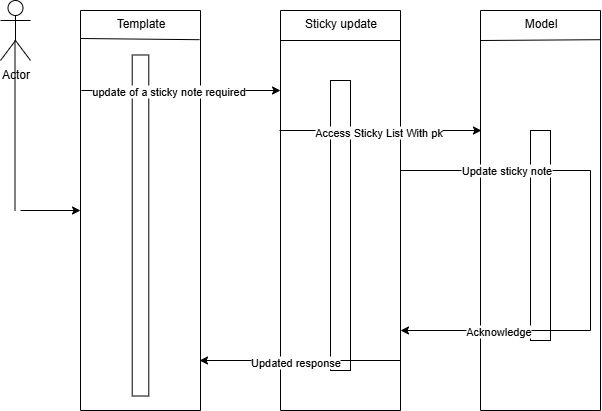

The diagram above was exported from draw.io. Its source (the exported page's mxGraphModel, read from the mxfile embedded in the PNG):
<mxGraphModel dx="864" dy="474" grid="1" gridSize="10" guides="1" tooltips="1" connect="1" arrows="1" fold="1" page="1" pageScale="1" pageWidth="850" pageHeight="1100" math="0" shadow="0">
  <root>
    <mxCell id="0" />
    <mxCell id="1" parent="0" />
    <mxCell id="Wb6ZRVX625I_MnxU9mwu-4" value="" style="swimlane;startSize=0;" vertex="1" parent="1">
      <mxGeometry x="320" y="40" width="120" height="400" as="geometry" />
    </mxCell>
    <mxCell id="Wb6ZRVX625I_MnxU9mwu-5" value="" style="endArrow=none;html=1;rounded=0;" edge="1" parent="Wb6ZRVX625I_MnxU9mwu-4">
      <mxGeometry width="50" height="50" relative="1" as="geometry">
        <mxPoint y="30" as="sourcePoint" />
        <mxPoint x="120" y="30" as="targetPoint" />
      </mxGeometry>
    </mxCell>
    <mxCell id="Wb6ZRVX625I_MnxU9mwu-6" value="" style="rounded=0;whiteSpace=wrap;html=1;direction=south;" vertex="1" parent="Wb6ZRVX625I_MnxU9mwu-4">
      <mxGeometry x="50" y="70" width="20" height="290" as="geometry" />
    </mxCell>
    <mxCell id="Wb6ZRVX625I_MnxU9mwu-26" value="" style="endArrow=classic;html=1;rounded=0;entryX=0.992;entryY=0.875;entryDx=0;entryDy=0;entryPerimeter=0;" edge="1" parent="Wb6ZRVX625I_MnxU9mwu-4" target="Wb6ZRVX625I_MnxU9mwu-12">
      <mxGeometry width="50" height="50" relative="1" as="geometry">
        <mxPoint x="120" y="350" as="sourcePoint" />
        <mxPoint x="-70" y="350" as="targetPoint" />
      </mxGeometry>
    </mxCell>
    <mxCell id="Wb6ZRVX625I_MnxU9mwu-32" value="Updated response" style="edgeLabel;html=1;align=center;verticalAlign=middle;resizable=0;points=[];" vertex="1" connectable="0" parent="Wb6ZRVX625I_MnxU9mwu-26">
      <mxGeometry x="0.0549" y="1" relative="1" as="geometry">
        <mxPoint as="offset" />
      </mxGeometry>
    </mxCell>
    <mxCell id="Wb6ZRVX625I_MnxU9mwu-7" value="" style="swimlane;startSize=0;" vertex="1" parent="1">
      <mxGeometry x="520" y="40" width="120" height="400" as="geometry" />
    </mxCell>
    <mxCell id="Wb6ZRVX625I_MnxU9mwu-8" value="" style="endArrow=none;html=1;rounded=0;entryX=1;entryY=0.073;entryDx=0;entryDy=0;entryPerimeter=0;" edge="1" parent="Wb6ZRVX625I_MnxU9mwu-7" target="Wb6ZRVX625I_MnxU9mwu-7">
      <mxGeometry width="50" height="50" relative="1" as="geometry">
        <mxPoint y="30" as="sourcePoint" />
        <mxPoint x="50" y="-20" as="targetPoint" />
      </mxGeometry>
    </mxCell>
    <mxCell id="Wb6ZRVX625I_MnxU9mwu-9" value="" style="rounded=0;whiteSpace=wrap;html=1;direction=south;" vertex="1" parent="Wb6ZRVX625I_MnxU9mwu-7">
      <mxGeometry x="50" y="120" width="20" height="210" as="geometry" />
    </mxCell>
    <mxCell id="Wb6ZRVX625I_MnxU9mwu-23" value="" style="endArrow=none;html=1;rounded=0;" edge="1" parent="Wb6ZRVX625I_MnxU9mwu-7">
      <mxGeometry width="50" height="50" relative="1" as="geometry">
        <mxPoint x="-80" y="160" as="sourcePoint" />
        <mxPoint x="110" y="160" as="targetPoint" />
      </mxGeometry>
    </mxCell>
    <mxCell id="Wb6ZRVX625I_MnxU9mwu-30" value="Update sticky note" style="edgeLabel;html=1;align=center;verticalAlign=middle;resizable=0;points=[];" vertex="1" connectable="0" parent="Wb6ZRVX625I_MnxU9mwu-23">
      <mxGeometry x="0.1053" y="1" relative="1" as="geometry">
        <mxPoint as="offset" />
      </mxGeometry>
    </mxCell>
    <mxCell id="Wb6ZRVX625I_MnxU9mwu-24" value="" style="endArrow=classic;html=1;rounded=0;" edge="1" parent="Wb6ZRVX625I_MnxU9mwu-7">
      <mxGeometry width="50" height="50" relative="1" as="geometry">
        <mxPoint x="110" y="320" as="sourcePoint" />
        <mxPoint x="-80" y="320" as="targetPoint" />
      </mxGeometry>
    </mxCell>
    <mxCell id="Wb6ZRVX625I_MnxU9mwu-31" value="Acknowledge" style="edgeLabel;html=1;align=center;verticalAlign=middle;resizable=0;points=[];" vertex="1" connectable="0" parent="Wb6ZRVX625I_MnxU9mwu-24">
      <mxGeometry x="-0.0211" relative="1" as="geometry">
        <mxPoint as="offset" />
      </mxGeometry>
    </mxCell>
    <mxCell id="Wb6ZRVX625I_MnxU9mwu-27" value="" style="endArrow=none;html=1;rounded=0;" edge="1" parent="Wb6ZRVX625I_MnxU9mwu-7">
      <mxGeometry width="50" height="50" relative="1" as="geometry">
        <mxPoint x="110" y="320" as="sourcePoint" />
        <mxPoint x="110" y="160" as="targetPoint" />
      </mxGeometry>
    </mxCell>
    <mxCell id="Wb6ZRVX625I_MnxU9mwu-12" value="" style="swimlane;startSize=0;" vertex="1" parent="1">
      <mxGeometry x="120" y="40" width="120" height="400" as="geometry" />
    </mxCell>
    <mxCell id="Wb6ZRVX625I_MnxU9mwu-15" value="" style="endArrow=none;html=1;rounded=0;entryX=0.992;entryY=0.073;entryDx=0;entryDy=0;entryPerimeter=0;" edge="1" parent="Wb6ZRVX625I_MnxU9mwu-12" target="Wb6ZRVX625I_MnxU9mwu-12">
      <mxGeometry width="50" height="50" relative="1" as="geometry">
        <mxPoint y="28" as="sourcePoint" />
        <mxPoint x="50" y="-22" as="targetPoint" />
      </mxGeometry>
    </mxCell>
    <mxCell id="Wb6ZRVX625I_MnxU9mwu-17" value="" style="rounded=0;whiteSpace=wrap;html=1;rotation=90;" vertex="1" parent="Wb6ZRVX625I_MnxU9mwu-12">
      <mxGeometry x="-110.50999999999999" y="206.72" width="341.02" height="16.57" as="geometry" />
    </mxCell>
    <mxCell id="Wb6ZRVX625I_MnxU9mwu-13" value="Sticky update" style="text;html=1;align=center;verticalAlign=middle;resizable=0;points=[];autosize=1;strokeColor=none;fillColor=none;" vertex="1" parent="1">
      <mxGeometry x="330" y="38" width="100" height="30" as="geometry" />
    </mxCell>
    <mxCell id="Wb6ZRVX625I_MnxU9mwu-14" value="Model" style="text;html=1;align=center;verticalAlign=middle;resizable=0;points=[];autosize=1;strokeColor=none;fillColor=none;" vertex="1" parent="1">
      <mxGeometry x="550" y="38" width="60" height="30" as="geometry" />
    </mxCell>
    <mxCell id="Wb6ZRVX625I_MnxU9mwu-16" value="Template" style="text;html=1;align=center;verticalAlign=middle;resizable=0;points=[];autosize=1;strokeColor=none;fillColor=none;" vertex="1" parent="1">
      <mxGeometry x="145" y="38" width="70" height="30" as="geometry" />
    </mxCell>
    <mxCell id="Wb6ZRVX625I_MnxU9mwu-18" value="Actor" style="shape=umlActor;verticalLabelPosition=bottom;verticalAlign=top;html=1;outlineConnect=0;" vertex="1" parent="1">
      <mxGeometry x="40" y="30" width="30" height="60" as="geometry" />
    </mxCell>
    <mxCell id="Wb6ZRVX625I_MnxU9mwu-19" value="" style="endArrow=none;html=1;rounded=0;" edge="1" parent="1">
      <mxGeometry width="50" height="50" relative="1" as="geometry">
        <mxPoint x="54.5" y="240" as="sourcePoint" />
        <mxPoint x="54.5" y="70" as="targetPoint" />
      </mxGeometry>
    </mxCell>
    <mxCell id="Wb6ZRVX625I_MnxU9mwu-20" value="" style="endArrow=classic;html=1;rounded=0;entryX=0;entryY=0.5;entryDx=0;entryDy=0;" edge="1" parent="1" target="Wb6ZRVX625I_MnxU9mwu-12">
      <mxGeometry width="50" height="50" relative="1" as="geometry">
        <mxPoint x="60" y="240" as="sourcePoint" />
        <mxPoint x="110" y="190" as="targetPoint" />
      </mxGeometry>
    </mxCell>
    <mxCell id="Wb6ZRVX625I_MnxU9mwu-21" value="" style="endArrow=classic;html=1;rounded=0;exitX=0.008;exitY=0.2;exitDx=0;exitDy=0;exitPerimeter=0;" edge="1" parent="1" source="Wb6ZRVX625I_MnxU9mwu-12">
      <mxGeometry width="50" height="50" relative="1" as="geometry">
        <mxPoint x="370" y="270" as="sourcePoint" />
        <mxPoint x="320" y="120" as="targetPoint" />
      </mxGeometry>
    </mxCell>
    <mxCell id="Wb6ZRVX625I_MnxU9mwu-28" value="update of a sticky note required" style="edgeLabel;html=1;align=center;verticalAlign=middle;resizable=0;points=[];" vertex="1" connectable="0" parent="Wb6ZRVX625I_MnxU9mwu-21">
      <mxGeometry x="-0.1254" relative="1" as="geometry">
        <mxPoint as="offset" />
      </mxGeometry>
    </mxCell>
    <mxCell id="Wb6ZRVX625I_MnxU9mwu-22" value="" style="endArrow=classic;html=1;rounded=0;exitX=-0.008;exitY=0.3;exitDx=0;exitDy=0;exitPerimeter=0;entryX=0.008;entryY=0.3;entryDx=0;entryDy=0;entryPerimeter=0;" edge="1" parent="1" source="Wb6ZRVX625I_MnxU9mwu-4" target="Wb6ZRVX625I_MnxU9mwu-7">
      <mxGeometry width="50" height="50" relative="1" as="geometry">
        <mxPoint x="370" y="270" as="sourcePoint" />
        <mxPoint x="420" y="220" as="targetPoint" />
      </mxGeometry>
    </mxCell>
    <mxCell id="Wb6ZRVX625I_MnxU9mwu-29" value="Access Sticky List With pk" style="edgeLabel;html=1;align=center;verticalAlign=middle;resizable=0;points=[];" vertex="1" connectable="0" parent="Wb6ZRVX625I_MnxU9mwu-22">
      <mxGeometry x="-0.0297" y="-1" relative="1" as="geometry">
        <mxPoint as="offset" />
      </mxGeometry>
    </mxCell>
  </root>
</mxGraphModel>